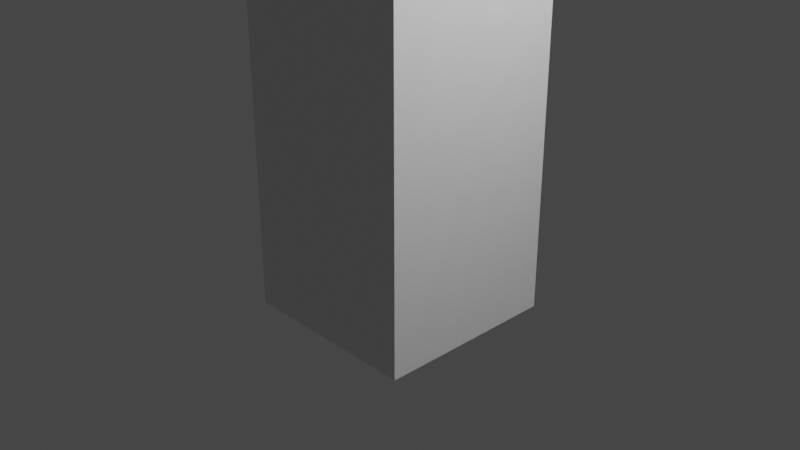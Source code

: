 # Source: test3.blend  (saved by Blender 3.2.14; exported with 4.5.12 LTS)
import bpy
from mathutils import Matrix  # noqa: F401  (used for matrix-valued properties, if any)

bpy.ops.wm.read_factory_settings(use_empty=True)
scene = bpy.context.scene
scene.name = 'Scene'

# ---- collections
col_collection = bpy.data.collections.new('Collection'); scene.collection.children.link(col_collection)

# ---- materials (node trees are filled in below, after node groups)
mat_material = bpy.data.materials.new('Material')
mat_material.alpha_threshold = 0.0
mat_material.use_transparent_shadow = False
mat_material.line_color = (0.0, 0.0, 0.0, 1.0)

# ---- material node trees
mat_material.use_nodes = True; mat_material.node_tree.nodes.clear()
_N = mat_material.node_tree.nodes; _L = mat_material.node_tree.links
n0 = _N.new('ShaderNodeOutputMaterial'); n0.name = 'Material Output'; n0.location = (300, 300)
n1 = _N.new('ShaderNodeBsdfPrincipled'); n1.name = 'Principled BSDF'; n1.location = (10, 300)
n1.distribution = 'GGX'
n1.subsurface_method = 'RANDOM_WALK_SKIN'
n1.inputs[2].default_value = 0.4
n1.inputs[3].default_value = 1.45
n1.inputs[27].default_value = (0.0, 0.0, 0.0, 1.0)
n1.inputs[28].default_value = 1.0
_L.new(n1.outputs[0], n0.inputs[0])
n0.is_active_output = True

# ---- world
world_world = bpy.data.worlds.new('World'); scene.world = world_world
world_world.use_nodes = True; world_world.node_tree.nodes.clear()
_N = world_world.node_tree.nodes; _L = world_world.node_tree.links
n0 = _N.new('ShaderNodeOutputWorld'); n0.name = 'World Output'; n0.location = (300, 300)
n1 = _N.new('ShaderNodeBackground'); n1.name = 'Background'; n1.location = (10, 300)
n1.inputs[0].default_value = (0.05088, 0.05088, 0.05088, 1.0)
_L.new(n1.outputs[0], n0.inputs[0])
n0.is_active_output = True
world_world.color = (0.05088, 0.05088, 0.05088)
world_world.use_sun_shadow = False
world_world.sun_shadow_jitter_overblur = 0.0

# ---- cameras
cam_camera = bpy.data.cameras.new('Camera')
cam_camera.clip_end = 100.0
cam_camera.ortho_scale = 7.314

# ---- lights
light_light = bpy.data.lights.new('Light', 'POINT')
light_light.transmission_factor = 0.0
light_light.energy = 1000.0
light_light.shadow_soft_size = 0.1
light_light.shadow_maximum_resolution = 0.006
light_light.use_absolute_resolution = True

# ---- meshes
me_cube = bpy.data.meshes.new('Cube')
me_cube.from_pydata([(1.0, 1.0, 1.0), (1.0, 1.0, -1.0), (1.0, -1.0, 1.0), (1.0, -1.0, -1.0), (-1.0, 1.0, 1.0), (-1.0, 1.0, -1.0), (-1.0, -1.0, 1.0), (-1.0, -1.0, -1.0), (1.0, 1.0, 8.0), (1.0, -1.0, 8.0), (-1.0, 1.0, 8.0), (-1.0, -1.0, 8.0), (1.0, 1.0, 10.0), (1.0, -1.0, 10.0), (-1.0, 1.0, 10.0), (-1.0, -1.0, 10.0), (20.0, 1.0, 8.0), (20.0, -1.0, 8.0), (20.0, 1.0, 10.0), (20.0, -1.0, 10.0), (-20.0, 1.0, 8.0), (-20.0, -1.0, 8.0), (-20.0, 1.0, 10.0), (-20.0, -1.0, 10.0), (-5.75, -1.0, 8.0), (-10.5, -1.0, 8.0), (-15.25, -1.0, 8.0), (-15.25, 1.0, 8.0), (-10.5, 1.0, 8.0), (-5.75, 1.0, 8.0), (-15.25, 1.0, 10.0), (-10.5, 1.0, 10.0), (-5.75, 1.0, 10.0), (-5.75, -1.0, 10.0), (-10.5, -1.0, 10.0), (-15.25, -1.0, 10.0), (5.75, 1.0, 10.0), (10.5, 1.0, 10.0), (15.25, 1.0, 10.0), (15.25, 1.0, 8.0), (10.5, 1.0, 8.0), (5.75, 1.0, 8.0), (5.75, -1.0, 10.0), (10.5, -1.0, 10.0), (15.25, -1.0, 10.0), (5.75, -1.0, 8.0), (10.5, -1.0, 8.0), (15.25, -1.0, 8.0)], [], [(4, 6, 11, 10), (3, 2, 6, 7), (7, 6, 4, 5), (5, 1, 3, 7), (1, 0, 2, 3), (5, 4, 0, 1), (27, 26, 21, 20), (2, 0, 8, 9), (0, 4, 10, 8), (6, 2, 9, 11), (12, 14, 15, 13), (11, 9, 13, 15), (8, 10, 14, 12), (39, 38, 18, 16), (17, 16, 18, 19), (38, 44, 19, 18), (44, 47, 17, 19), (47, 39, 16, 17), (20, 21, 23, 22), (30, 27, 20, 22), (26, 35, 23, 21), (35, 30, 22, 23), (15, 14, 32, 33), (33, 32, 31, 34), (34, 31, 30, 35), (11, 15, 33, 24), (24, 33, 34, 25), (25, 34, 35, 26), (14, 10, 29, 32), (32, 29, 28, 31), (31, 28, 27, 30), (10, 11, 24, 29), (29, 24, 25, 28), (28, 25, 26, 27), (9, 8, 41, 45), (45, 41, 40, 46), (46, 40, 39, 47), (13, 9, 45, 42), (42, 45, 46, 43), (43, 46, 47, 44), (12, 13, 42, 36), (36, 42, 43, 37), (37, 43, 44, 38), (8, 12, 36, 41), (41, 36, 37, 40), (40, 37, 38, 39)])
_uv = me_cube.uv_layers.new(name='UVMap')
_uv.uv.foreach_set('vector', [0.625, 0.25, 0.625, 0.0, 0.625, 0.0, 0.625, 0.25, 0.375, 0.75, 0.625, 0.75, 0.625, 1.0, 0.375, 1.0, 0.375, 0.0, 0.625, 0.0, 0.625, 0.25, 0.375, 0.25, 0.125, 0.5, 0.375, 0.5, 0.375, 0.75, 0.125, 0.75, 0.375, 0.5, 0.625, 0.5, 0.625, 0.75, 0.375, 0.75, 0.375, 0.25, 0.625, 0.25, 0.625, 0.5, 0.375, 0.5, 0.625, 0.25, 0.625, 0.0, 0.625, 0.0, 0.625, 0.25, 0.625, 0.75, 0.625, 0.5, 0.625, 0.5, 0.625, 0.75, 0.625, 0.5, 0.625, 0.25, 0.625, 0.25, 0.625, 0.5, 0.625, 1.0, 0.625, 0.75, 0.625, 0.75, 0.625, 1.0, 0.625, 0.5, 0.875, 0.5, 0.875, 0.75, 0.625, 0.75, 0.625, 1.0, 0.625, 0.75, 0.625, 0.75, 0.625, 1.0, 0.625, 0.5, 0.625, 0.25, 0.625, 0.25, 0.625, 0.5, 0.625, 0.5, 0.625, 0.5, 0.625, 0.5, 0.625, 0.5, 0.625, 0.75, 0.625, 0.5, 0.625, 0.5, 0.625, 0.75, 0.625, 0.5, 0.625, 0.75, 0.625, 0.75, 0.625, 0.5, 0.625, 0.75, 0.625, 0.75, 0.625, 0.75, 0.625, 0.75, 0.625, 0.75, 0.625, 0.5, 0.625, 0.5, 0.625, 0.75, 0.625, 0.25, 0.625, 0.0, 0.625, 0.0, 0.625, 0.25, 0.625, 0.25, 0.625, 0.25, 0.625, 0.25, 0.625, 0.25, 0.625, 1.0, 0.625, 1.0, 0.625, 1.0, 0.625, 1.0, 0.875, 0.75, 0.875, 0.5, 0.875, 0.5, 0.875, 0.75, 0.875, 0.75, 0.875, 0.5, 0.875, 0.5, 0.875, 0.75, 0.875, 0.75, 0.875, 0.5, 0.875, 0.5, 0.875, 0.75, 0.875, 0.75, 0.875, 0.5, 0.875, 0.5, 0.875, 0.75, 0.625, 1.0, 0.625, 1.0, 0.625, 1.0, 0.625, 1.0, 0.625, 1.0, 0.625, 1.0, 0.625, 1.0, 0.625, 1.0, 0.625, 1.0, 0.625, 1.0, 0.625, 1.0, 0.625, 1.0, 0.625, 0.25, 0.625, 0.25, 0.625, 0.25, 0.625, 0.25, 0.625, 0.25, 0.625, 0.25, 0.625, 0.25, 0.625, 0.25, 0.625, 0.25, 0.625, 0.25, 0.625, 0.25, 0.625, 0.25, 0.625, 0.25, 0.625, 0.0, 0.625, 0.0, 0.625, 0.25, 0.625, 0.25, 0.625, 0.0, 0.625, 0.0, 0.625, 0.25, 0.625, 0.25, 0.625, 0.0, 0.625, 0.0, 0.625, 0.25, 0.625, 0.75, 0.625, 0.5, 0.625, 0.5, 0.625, 0.75, 0.625, 0.75, 0.625, 0.5, 0.625, 0.5, 0.625, 0.75, 0.625, 0.75, 0.625, 0.5, 0.625, 0.5, 0.625, 0.75, 0.625, 0.75, 0.625, 0.75, 0.625, 0.75, 0.625, 0.75, 0.625, 0.75, 0.625, 0.75, 0.625, 0.75, 0.625, 0.75, 0.625, 0.75, 0.625, 0.75, 0.625, 0.75, 0.625, 0.75, 0.625, 0.5, 0.625, 0.75, 0.625, 0.75, 0.625, 0.5, 0.625, 0.5, 0.625, 0.75, 0.625, 0.75, 0.625, 0.5, 0.625, 0.5, 0.625, 0.75, 0.625, 0.75, 0.625, 0.5, 0.625, 0.5, 0.625, 0.5, 0.625, 0.5, 0.625, 0.5, 0.625, 0.5, 0.625, 0.5, 0.625, 0.5, 0.625, 0.5, 0.625, 0.5, 0.625, 0.5, 0.625, 0.5, 0.625, 0.5])
me_cube.materials.append(mat_material)
me_cube.use_mirror_vertex_groups = False
me_cube.update()
arm_armature = bpy.data.armatures.new('Armature')  # bones are not reproduced

# ---- objects
ob_cube = bpy.data.objects.new('Cube', me_cube)
ob_light = bpy.data.objects.new('Light', light_light)
ob_camera = bpy.data.objects.new('Camera', cam_camera)
ob_armature = bpy.data.objects.new('Armature', arm_armature)

# ---- transforms, parenting, visibility, modifiers, constraints
ob_cube.parent = ob_armature
ob_cube.location = (0.0, 0.0, 0.0)
ob_cube.lock_rotations_4d = False
ob_cube.empty_display_type = 'ARROWS'
ob_cube.lineart.crease_threshold = 0.0
_vg = ob_cube.vertex_groups.new(name='Bone')
for _i, _w in zip([0, 1, 2, 3, 4, 5, 6, 7, 8, 9, 10, 11, 12, 13, 14, 15], [0.5018, 0.5001, 0.4976, 0.4998, 0.4976, 0.4998, 0.5018, 0.5001, 0.7853, 0.1363, 0.1363, 0.7853, 0.07909, 0.0002755, 0.0002755, 0.07909]): _vg.add([_i], _w, 'REPLACE')
_vg = ob_cube.vertex_groups.new(name='Bone.001')
for _i, _w in zip([8, 9, 11, 12, 13, 14, 15], [0.1256, 0.8222, 0.06541, 0.8286, 0.8899, 0.05472, 0.06202]): _vg.add([_i], _w, 'REPLACE')
_vg = ob_cube.vertex_groups.new(name='Bone.002')
for _i, _w in zip([12, 13, 36, 41, 42, 45], [0.004322, 0.004276, 0.9586, 0.9584, 0.9586, 0.9584]): _vg.add([_i], _w, 'REPLACE')
_vg = ob_cube.vertex_groups.new(name='Bone.003')
for _i, _w in zip([37, 40, 43, 46], [0.9585, 0.9585, 0.9585, 0.9585]): _vg.add([_i], _w, 'REPLACE')
_vg = ob_cube.vertex_groups.new(name='Bone.004')
for _i, _w in zip([16, 17, 18, 19, 38, 39, 44, 47], [0.9991, 0.999, 0.999, 0.9991, 0.9792, 0.9792, 0.9792, 0.9792]): _vg.add([_i], _w, 'REPLACE')
_vg = ob_cube.vertex_groups.new(name='Bone.005')
for _i, _w in zip([8, 10, 11, 12, 13, 14, 15], [0.06541, 0.8222, 0.1256, 0.06202, 0.05472, 0.8899, 0.8286]): _vg.add([_i], _w, 'REPLACE')
_vg = ob_cube.vertex_groups.new(name='Bone.006')
for _i, _w in zip([14, 15, 24, 29, 32, 33], [0.004276, 0.004322, 0.9584, 0.9584, 0.9586, 0.9586]): _vg.add([_i], _w, 'REPLACE')
_vg = ob_cube.vertex_groups.new(name='Bone.007')
for _i, _w in zip([25, 28, 31, 34], [0.9585, 0.9585, 0.9585, 0.9585]): _vg.add([_i], _w, 'REPLACE')
_vg = ob_cube.vertex_groups.new(name='Bone.008')
for _i, _w in zip([20, 21, 22, 23, 26, 27, 30, 35], [0.999, 0.9991, 0.9991, 0.999, 0.9792, 0.9792, 0.9792, 0.9792]): _vg.add([_i], _w, 'REPLACE')
_vg = ob_cube.vertex_groups.new(name='Bone.009')
for _i, _w in zip([0, 1, 2, 3, 4, 5, 6, 7], [0.496, 0.4995, 0.496, 0.4995, 0.496, 0.4995, 0.496, 0.4995]): _vg.add([_i], _w, 'REPLACE')
_m = ob_cube.modifiers.new('Armature', 'ARMATURE')
_m.object = ob_armature
ob_light.location = (4.076, 1.005, 5.904)
ob_light.rotation_euler = (0.6503, 0.05522, 1.866)
ob_light.lock_rotations_4d = False
ob_light.empty_display_type = 'ARROWS'
ob_light.color = (0.0, 0.0, 0.0, 0.0)
ob_light.lineart.crease_threshold = 0.0
ob_camera.location = (7.359, -6.926, 4.958)
ob_camera.rotation_euler = (1.109, 0.0, 0.8149)
ob_camera.lock_rotations_4d = False
ob_camera.empty_display_type = 'ARROWS'
ob_camera.color = (0.0, 0.0, 0.0, 0.0)
ob_camera.display_type = 'WIRE'
ob_camera.lineart.crease_threshold = 0.0
ob_armature.location = (0.0, 0.0, 0.0)

# ---- collection membership
col_collection.objects.link(ob_cube)
col_collection.objects.link(ob_light)
col_collection.objects.link(ob_camera)
col_collection.objects.link(ob_armature)

# ---- scene / render settings (as saved in the file)
scene.camera = ob_camera
scene.frame_start = 1; scene.frame_end = 2; scene.frame_set(2)
scene.render.engine = 'BLENDER_EEVEE_NEXT'
scene.cycles.sampling_pattern = 'TABULATED_SOBOL'
scene.cycles.use_light_tree = False
scene.view_settings.view_transform = 'Filmic'
bpy.context.view_layer.update()

